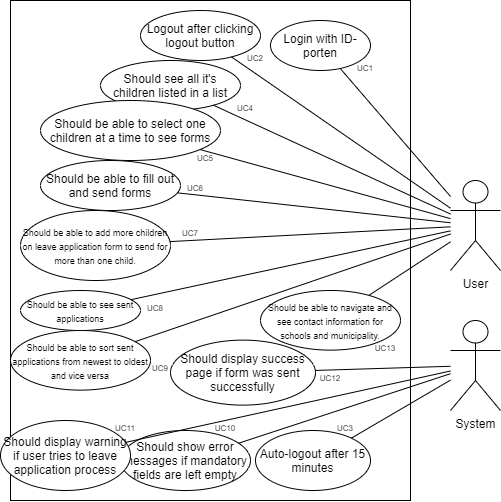

The diagram above was exported from draw.io. Its source (the exported page's mxGraphModel, read from the mxfile embedded in the PNG):
<mxGraphModel dx="981" dy="479" grid="1" gridSize="10" guides="1" tooltips="1" connect="1" arrows="1" fold="1" page="1" pageScale="1" pageWidth="850" pageHeight="1100" math="0" shadow="0">
  <root>
    <mxCell id="_3rBuA7q00WN-xF_Lv-Z-0" />
    <mxCell id="_3rBuA7q00WN-xF_Lv-Z-1" parent="_3rBuA7q00WN-xF_Lv-Z-0" />
    <mxCell id="YMB16xaIwQPouwuls44z-38" value="" style="rounded=0;whiteSpace=wrap;html=1;" vertex="1" parent="_3rBuA7q00WN-xF_Lv-Z-1">
      <mxGeometry x="510" y="90" width="400" height="500" as="geometry" />
    </mxCell>
    <mxCell id="YMB16xaIwQPouwuls44z-39" value="User" style="shape=umlActor;verticalLabelPosition=bottom;verticalAlign=top;html=1;outlineConnect=0;" vertex="1" parent="_3rBuA7q00WN-xF_Lv-Z-1">
      <mxGeometry x="950" y="270" width="50" height="90" as="geometry" />
    </mxCell>
    <mxCell id="YMB16xaIwQPouwuls44z-42" value="Logout after clicking logout button" style="ellipse;whiteSpace=wrap;html=1;" vertex="1" parent="_3rBuA7q00WN-xF_Lv-Z-1">
      <mxGeometry x="640" y="100" width="120" height="50" as="geometry" />
    </mxCell>
    <mxCell id="YMB16xaIwQPouwuls44z-43" value="Login with ID-porten" style="ellipse;whiteSpace=wrap;html=1;" vertex="1" parent="_3rBuA7q00WN-xF_Lv-Z-1">
      <mxGeometry x="770" y="110" width="100" height="50" as="geometry" />
    </mxCell>
    <mxCell id="YMB16xaIwQPouwuls44z-44" value="" style="endArrow=none;html=1;" edge="1" parent="_3rBuA7q00WN-xF_Lv-Z-1" target="YMB16xaIwQPouwuls44z-43" source="YMB16xaIwQPouwuls44z-39">
      <mxGeometry width="50" height="50" relative="1" as="geometry">
        <mxPoint x="980" y="374.69084519219155" as="sourcePoint" />
        <mxPoint x="850" y="450" as="targetPoint" />
      </mxGeometry>
    </mxCell>
    <mxCell id="YMB16xaIwQPouwuls44z-45" value="" style="endArrow=none;html=1;" edge="1" parent="_3rBuA7q00WN-xF_Lv-Z-1" target="YMB16xaIwQPouwuls44z-42" source="YMB16xaIwQPouwuls44z-39">
      <mxGeometry width="50" height="50" relative="1" as="geometry">
        <mxPoint x="980" y="379.9186635204301" as="sourcePoint" />
        <mxPoint x="850" y="450" as="targetPoint" />
      </mxGeometry>
    </mxCell>
    <mxCell id="YMB16xaIwQPouwuls44z-46" value="&lt;sub&gt;&lt;font style=&quot;font-size: 8px&quot;&gt;UC1&lt;/font&gt;&lt;/sub&gt;" style="text;html=1;strokeColor=none;fillColor=none;align=center;verticalAlign=middle;whiteSpace=wrap;rounded=0;" vertex="1" parent="_3rBuA7q00WN-xF_Lv-Z-1">
      <mxGeometry x="850" y="150" width="30" height="10" as="geometry" />
    </mxCell>
    <mxCell id="YMB16xaIwQPouwuls44z-47" value="&lt;sub&gt;&lt;font style=&quot;font-size: 8px&quot;&gt;UC2&lt;/font&gt;&lt;/sub&gt;" style="text;html=1;strokeColor=none;fillColor=none;align=center;verticalAlign=middle;whiteSpace=wrap;rounded=0;" vertex="1" parent="_3rBuA7q00WN-xF_Lv-Z-1">
      <mxGeometry x="740" y="140" width="30" height="10" as="geometry" />
    </mxCell>
    <mxCell id="YMB16xaIwQPouwuls44z-48" value="Auto-logout after 15 minutes" style="ellipse;whiteSpace=wrap;html=1;" vertex="1" parent="_3rBuA7q00WN-xF_Lv-Z-1">
      <mxGeometry x="755" y="520" width="115" height="60" as="geometry" />
    </mxCell>
    <mxCell id="YMB16xaIwQPouwuls44z-49" value="&lt;sub&gt;&lt;font style=&quot;font-size: 8px&quot;&gt;UC3&lt;/font&gt;&lt;/sub&gt;" style="text;html=1;strokeColor=none;fillColor=none;align=center;verticalAlign=middle;whiteSpace=wrap;rounded=0;" vertex="1" parent="_3rBuA7q00WN-xF_Lv-Z-1">
      <mxGeometry x="830" y="510" width="30" height="10" as="geometry" />
    </mxCell>
    <mxCell id="YMB16xaIwQPouwuls44z-50" value="" style="endArrow=none;html=1;" edge="1" parent="_3rBuA7q00WN-xF_Lv-Z-1" source="YMB16xaIwQPouwuls44z-48" target="YMB16xaIwQPouwuls44z-51">
      <mxGeometry width="50" height="50" relative="1" as="geometry">
        <mxPoint x="822.3620960399928" y="544.0637829182886" as="sourcePoint" />
        <mxPoint x="980" y="544.5652173913045" as="targetPoint" />
      </mxGeometry>
    </mxCell>
    <mxCell id="YMB16xaIwQPouwuls44z-51" value="System" style="shape=umlActor;verticalLabelPosition=bottom;verticalAlign=top;html=1;outlineConnect=0;" vertex="1" parent="_3rBuA7q00WN-xF_Lv-Z-1">
      <mxGeometry x="950" y="410" width="50" height="90" as="geometry" />
    </mxCell>
    <mxCell id="YMB16xaIwQPouwuls44z-54" value="Should see all it's children listed in a list" style="ellipse;whiteSpace=wrap;html=1;" vertex="1" parent="_3rBuA7q00WN-xF_Lv-Z-1">
      <mxGeometry x="600" y="150" width="140" height="50" as="geometry" />
    </mxCell>
    <mxCell id="YMB16xaIwQPouwuls44z-55" value="&lt;sub&gt;&lt;font style=&quot;font-size: 8px&quot;&gt;UC4&lt;/font&gt;&lt;/sub&gt;" style="text;html=1;strokeColor=none;fillColor=none;align=center;verticalAlign=middle;whiteSpace=wrap;rounded=0;" vertex="1" parent="_3rBuA7q00WN-xF_Lv-Z-1">
      <mxGeometry x="730" y="190" width="30" height="10" as="geometry" />
    </mxCell>
    <mxCell id="YMB16xaIwQPouwuls44z-56" value="" style="endArrow=none;html=1;" edge="1" parent="_3rBuA7q00WN-xF_Lv-Z-1" source="YMB16xaIwQPouwuls44z-39" target="YMB16xaIwQPouwuls44z-54">
      <mxGeometry width="50" height="50" relative="1" as="geometry">
        <mxPoint x="960" y="307.72727272727275" as="sourcePoint" />
        <mxPoint x="740.9856559655275" y="156.40827139436442" as="targetPoint" />
      </mxGeometry>
    </mxCell>
    <mxCell id="YMB16xaIwQPouwuls44z-57" value="Should be able to select one children at a time to see forms" style="ellipse;whiteSpace=wrap;html=1;" vertex="1" parent="_3rBuA7q00WN-xF_Lv-Z-1">
      <mxGeometry x="540" y="190" width="180" height="60" as="geometry" />
    </mxCell>
    <mxCell id="YMB16xaIwQPouwuls44z-58" value="" style="endArrow=none;html=1;" edge="1" parent="_3rBuA7q00WN-xF_Lv-Z-1" source="YMB16xaIwQPouwuls44z-57" target="YMB16xaIwQPouwuls44z-39">
      <mxGeometry width="50" height="50" relative="1" as="geometry">
        <mxPoint x="868.1323657742846" y="511.7470536902864" as="sourcePoint" />
        <mxPoint x="960" y="475" as="targetPoint" />
      </mxGeometry>
    </mxCell>
    <mxCell id="YMB16xaIwQPouwuls44z-59" value="&lt;sub&gt;&lt;font style=&quot;font-size: 8px&quot;&gt;UC5&lt;/font&gt;&lt;/sub&gt;" style="text;html=1;strokeColor=none;fillColor=none;align=center;verticalAlign=middle;whiteSpace=wrap;rounded=0;" vertex="1" parent="_3rBuA7q00WN-xF_Lv-Z-1">
      <mxGeometry x="690" y="240" width="30" height="10" as="geometry" />
    </mxCell>
    <mxCell id="YMB16xaIwQPouwuls44z-60" value="Should be able to fill out and send forms" style="ellipse;whiteSpace=wrap;html=1;" vertex="1" parent="_3rBuA7q00WN-xF_Lv-Z-1">
      <mxGeometry x="540" y="250" width="140" height="50" as="geometry" />
    </mxCell>
    <mxCell id="YMB16xaIwQPouwuls44z-61" value="&lt;sub&gt;&lt;font style=&quot;font-size: 8px&quot;&gt;UC6&lt;/font&gt;&lt;/sub&gt;" style="text;html=1;strokeColor=none;fillColor=none;align=center;verticalAlign=middle;whiteSpace=wrap;rounded=0;" vertex="1" parent="_3rBuA7q00WN-xF_Lv-Z-1">
      <mxGeometry x="680" y="270" width="30" height="10" as="geometry" />
    </mxCell>
    <mxCell id="YMB16xaIwQPouwuls44z-62" value="" style="endArrow=none;html=1;" edge="1" parent="_3rBuA7q00WN-xF_Lv-Z-1" target="YMB16xaIwQPouwuls44z-60" source="YMB16xaIwQPouwuls44z-39">
      <mxGeometry width="50" height="50" relative="1" as="geometry">
        <mxPoint x="920" y="374.3427991962608" as="sourcePoint" />
        <mxPoint x="710.9856559655275" y="226.40827139436442" as="targetPoint" />
      </mxGeometry>
    </mxCell>
    <mxCell id="YMB16xaIwQPouwuls44z-63" value="&lt;font style=&quot;font-size: 9px&quot;&gt;Should be able to add more children on leave application form to send for more than one child.&lt;/font&gt;" style="ellipse;whiteSpace=wrap;html=1;" vertex="1" parent="_3rBuA7q00WN-xF_Lv-Z-1">
      <mxGeometry x="520" y="300" width="150" height="70" as="geometry" />
    </mxCell>
    <mxCell id="YMB16xaIwQPouwuls44z-66" value="&lt;sub&gt;&lt;font style=&quot;font-size: 8px&quot;&gt;UC7&lt;/font&gt;&lt;/sub&gt;" style="text;html=1;strokeColor=none;fillColor=none;align=center;verticalAlign=middle;whiteSpace=wrap;rounded=0;" vertex="1" parent="_3rBuA7q00WN-xF_Lv-Z-1">
      <mxGeometry x="675" y="315" width="30" height="10" as="geometry" />
    </mxCell>
    <mxCell id="YMB16xaIwQPouwuls44z-67" value="" style="endArrow=none;html=1;" edge="1" parent="_3rBuA7q00WN-xF_Lv-Z-1" source="YMB16xaIwQPouwuls44z-63" target="YMB16xaIwQPouwuls44z-39">
      <mxGeometry width="50" height="50" relative="1" as="geometry">
        <mxPoint x="779.0893520188563" y="484.68196450907146" as="sourcePoint" />
        <mxPoint x="960" y="467.3809523809524" as="targetPoint" />
      </mxGeometry>
    </mxCell>
    <mxCell id="YMB16xaIwQPouwuls44z-70" value="&lt;font style=&quot;font-size: 9px&quot;&gt;Should be able to see sent applications&lt;/font&gt;" style="ellipse;whiteSpace=wrap;html=1;" vertex="1" parent="_3rBuA7q00WN-xF_Lv-Z-1">
      <mxGeometry x="520" y="380" width="120" height="40" as="geometry" />
    </mxCell>
    <mxCell id="YMB16xaIwQPouwuls44z-71" value="&lt;sub&gt;&lt;font style=&quot;font-size: 8px&quot;&gt;UC8&lt;/font&gt;&lt;/sub&gt;" style="text;html=1;strokeColor=none;fillColor=none;align=center;verticalAlign=middle;whiteSpace=wrap;rounded=0;" vertex="1" parent="_3rBuA7q00WN-xF_Lv-Z-1">
      <mxGeometry x="640" y="390" width="30" height="10" as="geometry" />
    </mxCell>
    <mxCell id="YMB16xaIwQPouwuls44z-72" value="" style="endArrow=none;html=1;" edge="1" parent="_3rBuA7q00WN-xF_Lv-Z-1" source="YMB16xaIwQPouwuls44z-70" target="YMB16xaIwQPouwuls44z-39">
      <mxGeometry width="50" height="50" relative="1" as="geometry">
        <mxPoint x="779.0893520188563" y="564.6819645090715" as="sourcePoint" />
        <mxPoint x="950" y="396.31578947368416" as="targetPoint" />
      </mxGeometry>
    </mxCell>
    <mxCell id="YMB16xaIwQPouwuls44z-74" value="&lt;font style=&quot;font-size: 9px&quot;&gt;Should be able to sort sent applications from newest to oldest and vice versa&lt;/font&gt;" style="ellipse;whiteSpace=wrap;html=1;" vertex="1" parent="_3rBuA7q00WN-xF_Lv-Z-1">
      <mxGeometry x="510" y="420" width="140" height="59.62" as="geometry" />
    </mxCell>
    <mxCell id="YMB16xaIwQPouwuls44z-75" value="&lt;sub&gt;&lt;font style=&quot;font-size: 8px&quot;&gt;UC9&lt;/font&gt;&lt;/sub&gt;" style="text;html=1;strokeColor=none;fillColor=none;align=center;verticalAlign=middle;whiteSpace=wrap;rounded=0;" vertex="1" parent="_3rBuA7q00WN-xF_Lv-Z-1">
      <mxGeometry x="645" y="450" width="30" height="10" as="geometry" />
    </mxCell>
    <mxCell id="YMB16xaIwQPouwuls44z-76" value="" style="endArrow=none;html=1;" edge="1" parent="_3rBuA7q00WN-xF_Lv-Z-1" source="YMB16xaIwQPouwuls44z-74" target="YMB16xaIwQPouwuls44z-39">
      <mxGeometry width="50" height="50" relative="1" as="geometry">
        <mxPoint x="789.0893520188563" y="624.3019645090715" as="sourcePoint" />
        <mxPoint x="960" y="379.99974683544303" as="targetPoint" />
      </mxGeometry>
    </mxCell>
    <mxCell id="YMB16xaIwQPouwuls44z-77" value="Should show error messages if mandatory fields are left empty" style="ellipse;whiteSpace=wrap;html=1;" vertex="1" parent="_3rBuA7q00WN-xF_Lv-Z-1">
      <mxGeometry x="620" y="520" width="130" height="60" as="geometry" />
    </mxCell>
    <mxCell id="YMB16xaIwQPouwuls44z-78" value="&lt;sub&gt;&lt;font style=&quot;font-size: 8px&quot;&gt;UC10&lt;/font&gt;&lt;/sub&gt;" style="text;html=1;strokeColor=none;fillColor=none;align=center;verticalAlign=middle;whiteSpace=wrap;rounded=0;" vertex="1" parent="_3rBuA7q00WN-xF_Lv-Z-1">
      <mxGeometry x="710" y="510" width="30" height="10" as="geometry" />
    </mxCell>
    <mxCell id="YMB16xaIwQPouwuls44z-79" value="" style="endArrow=none;html=1;" edge="1" parent="_3rBuA7q00WN-xF_Lv-Z-1" source="YMB16xaIwQPouwuls44z-77" target="YMB16xaIwQPouwuls44z-51">
      <mxGeometry width="50" height="50" relative="1" as="geometry">
        <mxPoint x="702.3620960399928" y="544.0637829182886" as="sourcePoint" />
        <mxPoint x="830" y="469.61538461538464" as="targetPoint" />
      </mxGeometry>
    </mxCell>
    <mxCell id="YMB16xaIwQPouwuls44z-83" value="Should display warning if user tries to leave application process" style="ellipse;whiteSpace=wrap;html=1;" vertex="1" parent="_3rBuA7q00WN-xF_Lv-Z-1">
      <mxGeometry x="500" y="510" width="130" height="70" as="geometry" />
    </mxCell>
    <mxCell id="YMB16xaIwQPouwuls44z-84" value="&lt;sub&gt;&lt;font style=&quot;font-size: 8px&quot;&gt;UC11&lt;/font&gt;&lt;/sub&gt;" style="text;html=1;strokeColor=none;fillColor=none;align=center;verticalAlign=middle;whiteSpace=wrap;rounded=0;" vertex="1" parent="_3rBuA7q00WN-xF_Lv-Z-1">
      <mxGeometry x="610" y="510" width="30" height="10" as="geometry" />
    </mxCell>
    <mxCell id="YMB16xaIwQPouwuls44z-85" value="" style="endArrow=none;html=1;" edge="1" parent="_3rBuA7q00WN-xF_Lv-Z-1" source="YMB16xaIwQPouwuls44z-83" target="YMB16xaIwQPouwuls44z-51">
      <mxGeometry width="50" height="50" relative="1" as="geometry">
        <mxPoint x="582.3620960399928" y="544.0637829182886" as="sourcePoint" />
        <mxPoint x="830" y="463.18965517241384" as="targetPoint" />
      </mxGeometry>
    </mxCell>
    <mxCell id="YMB16xaIwQPouwuls44z-86" value="Should display success page if form was sent successfully" style="ellipse;whiteSpace=wrap;html=1;" vertex="1" parent="_3rBuA7q00WN-xF_Lv-Z-1">
      <mxGeometry x="670" y="429.62" width="145" height="65" as="geometry" />
    </mxCell>
    <mxCell id="YMB16xaIwQPouwuls44z-87" value="&lt;sub&gt;&lt;font style=&quot;font-size: 8px&quot;&gt;UC12&lt;br&gt;&lt;/font&gt;&lt;/sub&gt;" style="text;html=1;strokeColor=none;fillColor=none;align=center;verticalAlign=middle;whiteSpace=wrap;rounded=0;" vertex="1" parent="_3rBuA7q00WN-xF_Lv-Z-1">
      <mxGeometry x="815" y="460" width="30" height="10" as="geometry" />
    </mxCell>
    <mxCell id="YMB16xaIwQPouwuls44z-88" value="" style="endArrow=none;html=1;" edge="1" parent="_3rBuA7q00WN-xF_Lv-Z-1" source="YMB16xaIwQPouwuls44z-86" target="YMB16xaIwQPouwuls44z-51">
      <mxGeometry width="50" height="50" relative="1" as="geometry">
        <mxPoint x="635.2329978620473" y="541.8436096794637" as="sourcePoint" />
        <mxPoint x="960" y="470.4878048780487" as="targetPoint" />
      </mxGeometry>
    </mxCell>
    <mxCell id="YMB16xaIwQPouwuls44z-89" value="&lt;font style=&quot;font-size: 9px&quot;&gt;Should be able to navigate and see contact information for schools and municipality.&lt;/font&gt;" style="ellipse;whiteSpace=wrap;html=1;" vertex="1" parent="_3rBuA7q00WN-xF_Lv-Z-1">
      <mxGeometry x="760" y="380" width="140" height="59.62" as="geometry" />
    </mxCell>
    <mxCell id="YMB16xaIwQPouwuls44z-90" value="" style="endArrow=none;html=1;" edge="1" parent="_3rBuA7q00WN-xF_Lv-Z-1" source="YMB16xaIwQPouwuls44z-89" target="YMB16xaIwQPouwuls44z-39">
      <mxGeometry width="50" height="50" relative="1" as="geometry">
        <mxPoint x="1029.0893520188563" y="590.7719645090715" as="sourcePoint" />
        <mxPoint x="1190" y="290.0022784810127" as="targetPoint" />
      </mxGeometry>
    </mxCell>
    <mxCell id="YMB16xaIwQPouwuls44z-91" value="&lt;sub&gt;&lt;font style=&quot;font-size: 8px&quot;&gt;UC13&lt;br&gt;&lt;/font&gt;&lt;/sub&gt;" style="text;html=1;strokeColor=none;fillColor=none;align=center;verticalAlign=middle;whiteSpace=wrap;rounded=0;" vertex="1" parent="_3rBuA7q00WN-xF_Lv-Z-1">
      <mxGeometry x="870" y="429.62" width="30" height="10" as="geometry" />
    </mxCell>
  </root>
</mxGraphModel>